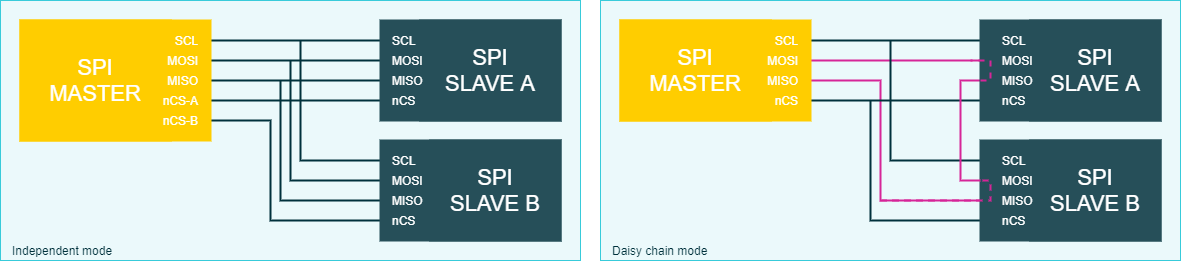

The diagram above was exported from draw.io. Its source (the exported page's mxGraphModel, read from the mxfile embedded in the PNG):
<mxGraphModel dx="331" dy="191" grid="1" gridSize="10" guides="1" tooltips="1" connect="1" arrows="1" fold="1" page="1" pageScale="1" pageWidth="827" pageHeight="1169" background="#ffffff" math="0" shadow="0">
  <root>
    <mxCell id="0" />
    <mxCell id="1" parent="0" />
    <mxCell id="173" value="" style="rounded=0;whiteSpace=wrap;html=1;labelBackgroundColor=none;strokeColor=#38CBDA;strokeWidth=1;fillColor=#EBF9FB;fontColor=#24838D;align=left;shadow=0;" parent="1" vertex="1">
      <mxGeometry x="660" y="300" width="580" height="260" as="geometry" />
    </mxCell>
    <mxCell id="176" value="" style="endArrow=none;html=1;strokeWidth=2;fontStyle=1;exitX=0;exitY=0.5;exitDx=0;exitDy=0;rounded=0;strokeColor=#D62598;fillColor=#D62598;" parent="1" source="165" edge="1">
      <mxGeometry width="50" height="50" relative="1" as="geometry">
        <mxPoint x="940" y="380" as="sourcePoint" />
        <mxPoint x="870" y="380" as="targetPoint" />
        <Array as="points">
          <mxPoint x="940" y="500" />
          <mxPoint x="940" y="380" />
        </Array>
      </mxGeometry>
    </mxCell>
    <mxCell id="139" value="" style="rounded=0;whiteSpace=wrap;html=1;labelBackgroundColor=none;strokeColor=#38CBDA;strokeWidth=1;fillColor=#EBF9FB;fontColor=#24838D;align=left;" parent="1" vertex="1">
      <mxGeometry x="60" y="300" width="580" height="260" as="geometry" />
    </mxCell>
    <mxCell id="56" value="" style="endArrow=none;html=1;strokeWidth=2;strokeColor=#00313C;entryX=0;entryY=0.5;fillColor=#00313C;rounded=0;" parent="1" target="128" edge="1">
      <mxGeometry width="50" height="50" relative="1" as="geometry">
        <mxPoint x="270" y="340" as="sourcePoint" />
        <mxPoint x="450" y="340" as="targetPoint" />
      </mxGeometry>
    </mxCell>
    <mxCell id="102" value="" style="endArrow=none;html=1;strokeWidth=2;strokeColor=#00313C;entryX=0;entryY=0.5;fillColor=#00313C;rounded=0;" parent="1" target="129" edge="1">
      <mxGeometry width="50" height="50" relative="1" as="geometry">
        <mxPoint x="270" y="360" as="sourcePoint" />
        <mxPoint x="450" y="360" as="targetPoint" />
      </mxGeometry>
    </mxCell>
    <mxCell id="104" value="" style="endArrow=none;html=1;strokeWidth=2;strokeColor=#00313C;entryX=0;entryY=0.5;fillColor=#00313C;rounded=0;" parent="1" target="130" edge="1">
      <mxGeometry width="50" height="50" relative="1" as="geometry">
        <mxPoint x="270" y="380" as="sourcePoint" />
        <mxPoint x="450" y="380" as="targetPoint" />
      </mxGeometry>
    </mxCell>
    <mxCell id="105" value="" style="endArrow=none;html=1;strokeWidth=2;strokeColor=#00313C;entryX=0;entryY=0.5;fillColor=#00313C;rounded=0;" parent="1" target="131" edge="1">
      <mxGeometry width="50" height="50" relative="1" as="geometry">
        <mxPoint x="270" y="400" as="sourcePoint" />
        <mxPoint x="450" y="400" as="targetPoint" />
      </mxGeometry>
    </mxCell>
    <mxCell id="107" value="" style="endArrow=none;html=1;strokeWidth=2;strokeColor=#00313C;entryX=0;entryY=0.5;exitX=1;exitY=0.5;exitDx=0;exitDy=0;fillColor=#00313C;rounded=0;" parent="1" source="120" target="135" edge="1">
      <mxGeometry width="50" height="50" relative="1" as="geometry">
        <mxPoint x="330" y="521" as="sourcePoint" />
        <mxPoint x="430" y="520.5" as="targetPoint" />
        <Array as="points">
          <mxPoint x="330" y="420" />
          <mxPoint x="330" y="520" />
        </Array>
      </mxGeometry>
    </mxCell>
    <mxCell id="109" value="" style="endArrow=none;html=1;strokeWidth=2;entryX=0;entryY=0.5;rounded=0;fillColor=#00313C;strokeColor=#00313C;" parent="1" target="134" edge="1">
      <mxGeometry width="50" height="50" relative="1" as="geometry">
        <mxPoint x="340" y="380" as="sourcePoint" />
        <mxPoint x="430" y="500" as="targetPoint" />
        <Array as="points">
          <mxPoint x="340" y="500" />
        </Array>
      </mxGeometry>
    </mxCell>
    <mxCell id="110" value="" style="endArrow=none;html=1;strokeWidth=2;entryX=0;entryY=0.5;rounded=0;fillColor=#00313C;strokeColor=#00313C;" parent="1" target="133" edge="1">
      <mxGeometry width="50" height="50" relative="1" as="geometry">
        <mxPoint x="350" y="360" as="sourcePoint" />
        <mxPoint x="430" y="480" as="targetPoint" />
        <Array as="points">
          <mxPoint x="350" y="480" />
        </Array>
      </mxGeometry>
    </mxCell>
    <mxCell id="111" value="" style="endArrow=none;html=1;strokeWidth=2;entryX=0;entryY=0.5;rounded=0;fillColor=#00313C;strokeColor=#00313C;" parent="1" target="132" edge="1">
      <mxGeometry width="50" height="50" relative="1" as="geometry">
        <mxPoint x="360" y="340" as="sourcePoint" />
        <mxPoint x="430" y="460" as="targetPoint" />
        <Array as="points">
          <mxPoint x="360" y="460" />
        </Array>
      </mxGeometry>
    </mxCell>
    <mxCell id="5" value="&lt;div style=&quot;text-align: left ; font-size: 22px&quot;&gt;&lt;br&gt;&lt;/div&gt;" style="rounded=0;whiteSpace=wrap;html=1;strokeWidth=2;strokeColor=#FFCD00;fontColor=#FFFFFF;fillColor=#FFCD00;align=center;" parent="1" vertex="1">
      <mxGeometry x="80" y="320" width="190" height="120" as="geometry" />
    </mxCell>
    <mxCell id="101" value="" style="rounded=0;whiteSpace=wrap;html=1;strokeWidth=2;strokeColor=#264F59;fillColor=#264F59;fontColor=#FFFFFF;" parent="1" vertex="1">
      <mxGeometry x="440" y="440" width="180" height="100" as="geometry" />
    </mxCell>
    <mxCell id="118" value="&lt;div style=&quot;text-align: center ; font-size: 22px&quot;&gt;&lt;span&gt;&lt;font style=&quot;font-size: 22px&quot;&gt;SPI&lt;/font&gt;&lt;/span&gt;&lt;/div&gt;&lt;div style=&quot;text-align: center ; font-size: 22px&quot;&gt;&lt;span&gt;&lt;font style=&quot;font-size: 22px&quot;&gt;MASTER&lt;/font&gt;&lt;/span&gt;&lt;/div&gt;" style="rounded=0;whiteSpace=wrap;html=1;strokeWidth=2;strokeColor=#FFCD00;fillColor=#FFCD00;align=center;fontColor=#FFFFFF;" parent="1" vertex="1">
      <mxGeometry x="80" y="320" width="150" height="120" as="geometry" />
    </mxCell>
    <mxCell id="122" value="&lt;span style=&quot;font-size: 22px&quot;&gt;SPI&lt;br&gt;SLAVE B&lt;/span&gt;&lt;br&gt;" style="rounded=0;whiteSpace=wrap;html=1;strokeWidth=2;strokeColor=#264F59;fillColor=#264F59;fontColor=#FFFFFF;" parent="1" vertex="1">
      <mxGeometry x="490" y="440" width="130" height="100" as="geometry" />
    </mxCell>
    <mxCell id="6" value="" style="rounded=0;whiteSpace=wrap;html=1;strokeWidth=2;strokeColor=#264F59;fillColor=#264F59;fontColor=#FFFFFF;" parent="1" vertex="1">
      <mxGeometry x="440" y="320" width="180" height="100" as="geometry" />
    </mxCell>
    <mxCell id="121" value="&lt;span style=&quot;font-size: 22px&quot;&gt;SPI&lt;br&gt;SLAVE A&lt;/span&gt;&lt;br&gt;" style="rounded=0;whiteSpace=wrap;html=1;strokeWidth=2;strokeColor=#264F59;fillColor=#264F59;fontColor=#FFFFFF;" parent="1" vertex="1">
      <mxGeometry x="480" y="320" width="140" height="100" as="geometry" />
    </mxCell>
    <mxCell id="141" value="" style="endArrow=none;html=1;strokeWidth=2;entryX=0;entryY=0.5;strokeColor=#00313C;fillColor=#00313C;" parent="1" target="168" edge="1">
      <mxGeometry width="50" height="50" relative="1" as="geometry">
        <mxPoint x="870" y="340" as="sourcePoint" />
        <mxPoint x="1050" y="340" as="targetPoint" />
      </mxGeometry>
    </mxCell>
    <mxCell id="142" value="" style="endArrow=none;html=1;strokeWidth=2;strokeColor=#D62598;entryX=0;entryY=0.5;fillColor=#D62598;" parent="1" target="169" edge="1">
      <mxGeometry width="50" height="50" relative="1" as="geometry">
        <mxPoint x="870" y="360" as="sourcePoint" />
        <mxPoint x="1050" y="360" as="targetPoint" />
      </mxGeometry>
    </mxCell>
    <mxCell id="144" value="" style="endArrow=none;html=1;strokeWidth=2;strokeColor=#00313C;entryX=0;entryY=0.5;fillColor=#00313C;" parent="1" target="171" edge="1">
      <mxGeometry width="50" height="50" relative="1" as="geometry">
        <mxPoint x="870" y="400" as="sourcePoint" />
        <mxPoint x="1050" y="400" as="targetPoint" />
      </mxGeometry>
    </mxCell>
    <mxCell id="146" value="" style="endArrow=none;html=1;strokeWidth=2;strokeColor=#00313C;entryX=0;entryY=0.5;rounded=0;fillColor=#00313C;" parent="1" edge="1">
      <mxGeometry width="50" height="50" relative="1" as="geometry">
        <mxPoint x="930" y="400" as="sourcePoint" />
        <mxPoint x="1040.0873786407767" y="519.9126213592233" as="targetPoint" />
        <Array as="points">
          <mxPoint x="930" y="520" />
        </Array>
      </mxGeometry>
    </mxCell>
    <mxCell id="149" value="" style="endArrow=none;html=1;strokeWidth=2;strokeColor=#00313C;entryX=0;entryY=0.5;rounded=0;fillColor=#00313C;" parent="1" target="163" edge="1">
      <mxGeometry width="50" height="50" relative="1" as="geometry">
        <mxPoint x="950" y="340" as="sourcePoint" />
        <mxPoint x="1030" y="460" as="targetPoint" />
        <Array as="points">
          <mxPoint x="950" y="460" />
        </Array>
      </mxGeometry>
    </mxCell>
    <mxCell id="150" value="&lt;div style=&quot;text-align: left ; font-size: 22px&quot;&gt;&lt;br&gt;&lt;/div&gt;" style="rounded=0;whiteSpace=wrap;html=1;strokeWidth=2;strokeColor=#FFCD00;fillColor=#FFCD00;align=center;fontColor=#FFFFFF;" parent="1" vertex="1">
      <mxGeometry x="680" y="320" width="190" height="100" as="geometry" />
    </mxCell>
    <mxCell id="151" value="" style="rounded=0;whiteSpace=wrap;html=1;strokeWidth=2;strokeColor=#264F59;fillColor=#264F59;fontColor=#FFFFFF;" parent="1" vertex="1">
      <mxGeometry x="1040" y="440" width="180" height="100" as="geometry" />
    </mxCell>
    <mxCell id="154" value="" style="endArrow=none;html=1;strokeWidth=2;strokeColor=#D62598;fontStyle=1;rounded=0;fillColor=#D62598;" parent="1" edge="1">
      <mxGeometry width="50" height="50" relative="1" as="geometry">
        <mxPoint x="1040" y="480" as="sourcePoint" />
        <mxPoint x="1040" y="380" as="targetPoint" />
        <Array as="points">
          <mxPoint x="1020" y="480" />
          <mxPoint x="1020" y="380" />
        </Array>
      </mxGeometry>
    </mxCell>
    <mxCell id="159" value="&lt;div style=&quot;text-align: center ; font-size: 22px&quot;&gt;&lt;span&gt;&lt;font style=&quot;font-size: 22px&quot;&gt;SPI&lt;/font&gt;&lt;/span&gt;&lt;/div&gt;&lt;div style=&quot;text-align: center ; font-size: 22px&quot;&gt;&lt;span&gt;&lt;font style=&quot;font-size: 22px&quot;&gt;MASTER&lt;/font&gt;&lt;/span&gt;&lt;/div&gt;" style="rounded=0;whiteSpace=wrap;html=1;strokeWidth=2;strokeColor=#FFCD00;fillColor=#FFCD00;align=center;fontColor=#FFFFFF;" parent="1" vertex="1">
      <mxGeometry x="680" y="320" width="150" height="100" as="geometry" />
    </mxCell>
    <mxCell id="162" value="&lt;span style=&quot;font-size: 22px&quot;&gt;SPI&lt;br&gt;SLAVE B&lt;/span&gt;&lt;br&gt;" style="rounded=0;whiteSpace=wrap;html=1;strokeWidth=2;strokeColor=#264F59;fillColor=#264F59;fontColor=#FFFFFF;" parent="1" vertex="1">
      <mxGeometry x="1090" y="440" width="130" height="100" as="geometry" />
    </mxCell>
    <mxCell id="167" value="" style="rounded=0;whiteSpace=wrap;html=1;strokeWidth=2;strokeColor=#264F59;fillColor=#264F59;fontColor=#FFFFFF;" parent="1" vertex="1">
      <mxGeometry x="1040" y="320" width="180" height="100" as="geometry" />
    </mxCell>
    <mxCell id="172" value="&lt;span style=&quot;font-size: 22px&quot;&gt;SPI&lt;br&gt;SLAVE A&lt;/span&gt;&lt;br&gt;" style="rounded=0;whiteSpace=wrap;html=1;strokeWidth=2;strokeColor=#264F59;fillColor=#264F59;fontColor=#FFFFFF;" parent="1" vertex="1">
      <mxGeometry x="1090" y="320" width="130" height="100" as="geometry" />
    </mxCell>
    <mxCell id="174" value="Independent mode" style="rounded=0;whiteSpace=wrap;html=1;labelBackgroundColor=none;strokeColor=none;strokeWidth=2;fillColor=none;align=left;fontColor=#00313C;" parent="1" vertex="1">
      <mxGeometry x="70" y="540" width="130" height="20" as="geometry" />
    </mxCell>
    <mxCell id="175" value="Daisy chain mode" style="rounded=0;whiteSpace=wrap;html=1;labelBackgroundColor=none;strokeColor=none;strokeWidth=2;fillColor=none;align=left;fontColor=#00313C;" parent="1" vertex="1">
      <mxGeometry x="670" y="540" width="110" height="20" as="geometry" />
    </mxCell>
    <mxCell id="178" value="" style="endArrow=none;dashed=1;html=1;strokeColor=#D62598;strokeWidth=2;fontColor=#FFFFFF;fillColor=#D62598;rounded=0;" parent="1" edge="1">
      <mxGeometry width="50" height="50" relative="1" as="geometry">
        <mxPoint x="1040" y="380" as="sourcePoint" />
        <mxPoint x="1030" y="360" as="targetPoint" />
        <Array as="points">
          <mxPoint x="1050" y="380" />
          <mxPoint x="1050" y="360" />
        </Array>
      </mxGeometry>
    </mxCell>
    <mxCell id="183" value="" style="endArrow=none;html=1;strokeColor=#D62598;strokeWidth=2;fontColor=#FFFFFF;fillColor=#D62598;rounded=0;jumpSize=6;jumpStyle=none;dashed=1;" parent="1" edge="1">
      <mxGeometry width="50" height="50" relative="1" as="geometry">
        <mxPoint x="940" y="500" as="sourcePoint" />
        <mxPoint x="1040" y="480" as="targetPoint" />
        <Array as="points">
          <mxPoint x="1050" y="500" />
          <mxPoint x="1050" y="480" />
        </Array>
      </mxGeometry>
    </mxCell>
    <mxCell id="132" value="SCL" style="rounded=0;whiteSpace=wrap;html=1;labelBackgroundColor=none;strokeColor=#264F59;strokeWidth=2;fillColor=#264F59;align=left;fontColor=#FFFFFF;" parent="1" vertex="1">
      <mxGeometry x="450" y="450" width="40" height="20" as="geometry" />
    </mxCell>
    <mxCell id="133" value="MOSI" style="rounded=0;whiteSpace=wrap;html=1;labelBackgroundColor=none;strokeColor=#264F59;strokeWidth=2;fillColor=#264F59;align=left;fontColor=#FFFFFF;" parent="1" vertex="1">
      <mxGeometry x="450" y="470" width="40" height="20" as="geometry" />
    </mxCell>
    <mxCell id="134" value="MISO" style="rounded=0;whiteSpace=wrap;html=1;labelBackgroundColor=none;strokeColor=#264F59;strokeWidth=2;fillColor=#264F59;align=left;fontColor=#FFFFFF;" parent="1" vertex="1">
      <mxGeometry x="450" y="490" width="40" height="20" as="geometry" />
    </mxCell>
    <mxCell id="135" value="nCS" style="rounded=0;whiteSpace=wrap;html=1;labelBackgroundColor=none;strokeColor=#264F59;strokeWidth=2;fillColor=#264F59;align=left;fontColor=#FFFFFF;" parent="1" vertex="1">
      <mxGeometry x="450" y="510" width="40" height="20" as="geometry" />
    </mxCell>
    <mxCell id="128" value="SCL" style="rounded=0;whiteSpace=wrap;html=1;labelBackgroundColor=none;strokeColor=#264F59;strokeWidth=2;fillColor=#264F59;align=left;fontColor=#FFFFFF;" parent="1" vertex="1">
      <mxGeometry x="450" y="330" width="40" height="20" as="geometry" />
    </mxCell>
    <mxCell id="129" value="MOSI" style="rounded=0;whiteSpace=wrap;html=1;labelBackgroundColor=none;strokeColor=#264F59;strokeWidth=2;fillColor=#264F59;align=left;fontColor=#FFFFFF;" parent="1" vertex="1">
      <mxGeometry x="450" y="350" width="40" height="20" as="geometry" />
    </mxCell>
    <mxCell id="130" value="MISO" style="rounded=0;whiteSpace=wrap;html=1;labelBackgroundColor=none;strokeColor=#264F59;strokeWidth=2;fillColor=#264F59;align=left;fontColor=#FFFFFF;" parent="1" vertex="1">
      <mxGeometry x="450" y="370" width="40" height="20" as="geometry" />
    </mxCell>
    <mxCell id="131" value="nCS" style="rounded=0;whiteSpace=wrap;html=1;labelBackgroundColor=none;strokeColor=#264F59;strokeWidth=2;fillColor=#264F59;align=left;fontColor=#FFFFFF;" parent="1" vertex="1">
      <mxGeometry x="450" y="390" width="40" height="20" as="geometry" />
    </mxCell>
    <mxCell id="115" value="SCL" style="rounded=0;whiteSpace=wrap;html=1;labelBackgroundColor=none;strokeColor=#FFCD00;strokeWidth=2;fillColor=#FFCD00;align=right;fontColor=#FFFFFF;" parent="1" vertex="1">
      <mxGeometry x="220" y="330" width="40" height="20" as="geometry" />
    </mxCell>
    <mxCell id="116" value="MOSI" style="rounded=0;whiteSpace=wrap;html=1;labelBackgroundColor=none;strokeColor=#FFCD00;strokeWidth=2;fillColor=#FFCD00;align=right;fontColor=#FFFFFF;" parent="1" vertex="1">
      <mxGeometry x="220" y="350" width="40" height="20" as="geometry" />
    </mxCell>
    <mxCell id="117" value="MISO" style="rounded=0;whiteSpace=wrap;html=1;labelBackgroundColor=none;strokeColor=#FFCD00;strokeWidth=2;fillColor=#FFCD00;align=right;fontColor=#FFFFFF;" parent="1" vertex="1">
      <mxGeometry x="220" y="370" width="40" height="20" as="geometry" />
    </mxCell>
    <mxCell id="119" value="nCS-A" style="rounded=0;whiteSpace=wrap;html=1;labelBackgroundColor=none;strokeColor=#FFCD00;strokeWidth=2;fillColor=#FFCD00;align=right;fontColor=#FFFFFF;" parent="1" vertex="1">
      <mxGeometry x="220" y="390" width="40" height="20" as="geometry" />
    </mxCell>
    <mxCell id="120" value="nCS-B" style="rounded=0;whiteSpace=wrap;html=1;labelBackgroundColor=none;strokeColor=#FFCD00;strokeWidth=2;fillColor=#FFCD00;align=right;fontColor=#FFFFFF;" parent="1" vertex="1">
      <mxGeometry x="220" y="410" width="40" height="20" as="geometry" />
    </mxCell>
    <mxCell id="156" value="SCL" style="rounded=0;whiteSpace=wrap;html=1;labelBackgroundColor=none;strokeColor=#FFCD00;strokeWidth=2;fillColor=#FFCD00;align=right;fontColor=#FFFFFF;" parent="1" vertex="1">
      <mxGeometry x="820" y="330" width="40" height="20" as="geometry" />
    </mxCell>
    <mxCell id="157" value="MOSI" style="rounded=0;whiteSpace=wrap;html=1;labelBackgroundColor=none;strokeColor=#FFCD00;strokeWidth=2;fillColor=#FFCD00;align=right;fontColor=#FFFFFF;" parent="1" vertex="1">
      <mxGeometry x="820" y="350" width="40" height="20" as="geometry" />
    </mxCell>
    <mxCell id="158" value="MISO" style="rounded=0;whiteSpace=wrap;html=1;labelBackgroundColor=none;strokeColor=#FFCD00;strokeWidth=2;fillColor=#FFCD00;align=right;fontColor=#FFFFFF;" parent="1" vertex="1">
      <mxGeometry x="820" y="370" width="40" height="20" as="geometry" />
    </mxCell>
    <mxCell id="160" value="nCS" style="rounded=0;whiteSpace=wrap;html=1;labelBackgroundColor=none;strokeColor=#FFCD00;strokeWidth=2;fillColor=#FFCD00;align=right;fontColor=#FFFFFF;" parent="1" vertex="1">
      <mxGeometry x="820" y="390" width="40" height="20" as="geometry" />
    </mxCell>
    <mxCell id="163" value="SCL" style="rounded=0;whiteSpace=wrap;html=1;labelBackgroundColor=none;strokeColor=#264F59;strokeWidth=2;fillColor=#264F59;align=left;fontColor=#FFFFFF;" parent="1" vertex="1">
      <mxGeometry x="1060" y="450" width="40" height="20" as="geometry" />
    </mxCell>
    <mxCell id="164" value="MOSI" style="rounded=0;whiteSpace=wrap;html=1;labelBackgroundColor=none;strokeColor=#264F59;strokeWidth=2;fillColor=#264F59;align=left;fontColor=#FFFFFF;" parent="1" vertex="1">
      <mxGeometry x="1060" y="470" width="40" height="20" as="geometry" />
    </mxCell>
    <mxCell id="165" value="MISO" style="rounded=0;whiteSpace=wrap;html=1;labelBackgroundColor=none;strokeColor=#264F59;strokeWidth=2;fillColor=#264F59;align=left;fontColor=#FFFFFF;" parent="1" vertex="1">
      <mxGeometry x="1060" y="490" width="40" height="20" as="geometry" />
    </mxCell>
    <mxCell id="166" value="nCS" style="rounded=0;whiteSpace=wrap;html=1;labelBackgroundColor=none;strokeColor=#264F59;strokeWidth=2;fillColor=#264F59;align=left;fontColor=#FFFFFF;" parent="1" vertex="1">
      <mxGeometry x="1060" y="510" width="40" height="20" as="geometry" />
    </mxCell>
    <mxCell id="168" value="SCL" style="rounded=0;whiteSpace=wrap;html=1;labelBackgroundColor=none;strokeColor=#264F59;strokeWidth=2;fillColor=#264F59;align=left;fontColor=#FFFFFF;" parent="1" vertex="1">
      <mxGeometry x="1060" y="330" width="40" height="20" as="geometry" />
    </mxCell>
    <mxCell id="169" value="MOSI" style="rounded=0;whiteSpace=wrap;html=1;labelBackgroundColor=none;strokeColor=#264F59;strokeWidth=2;fillColor=#264F59;align=left;fontColor=#FFFFFF;" parent="1" vertex="1">
      <mxGeometry x="1060" y="350" width="40" height="20" as="geometry" />
    </mxCell>
    <mxCell id="170" value="MISO" style="rounded=0;whiteSpace=wrap;html=1;labelBackgroundColor=none;strokeColor=#264F59;strokeWidth=2;fillColor=#264F59;align=left;fontColor=#FFFFFF;" parent="1" vertex="1">
      <mxGeometry x="1060" y="370" width="40" height="20" as="geometry" />
    </mxCell>
    <mxCell id="171" value="nCS" style="rounded=0;whiteSpace=wrap;html=1;labelBackgroundColor=none;strokeColor=#264F59;strokeWidth=2;fillColor=#264F59;align=left;fontColor=#FFFFFF;" parent="1" vertex="1">
      <mxGeometry x="1060" y="390" width="40" height="20" as="geometry" />
    </mxCell>
  </root>
</mxGraphModel>